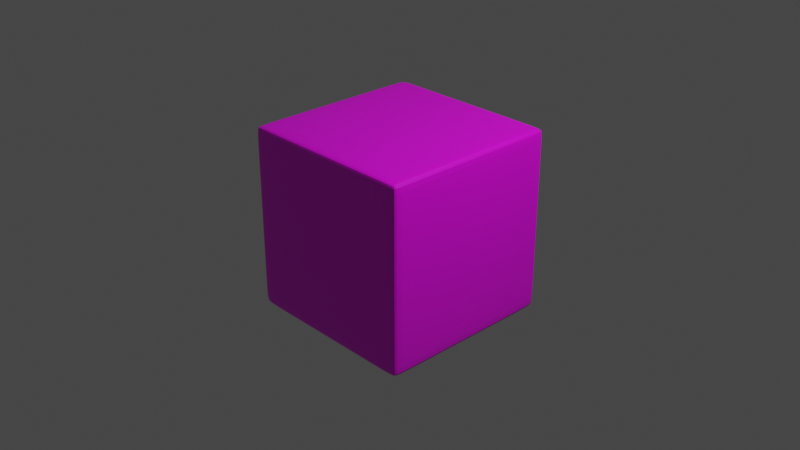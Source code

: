 # Source: u5.blend  (saved by Blender 2.82.7; exported with 4.5.12 LTS)
import bpy
from mathutils import Matrix  # noqa: F401  (used for matrix-valued properties, if any)

bpy.ops.wm.read_factory_settings(use_empty=True)
scene = bpy.context.scene
scene.name = 'Scene'

# ---- collections
col_collection = bpy.data.collections.new('Collection'); scene.collection.children.link(col_collection)

# ---- images (referenced by path relative to the original .blend; pixels are not part of the script)
import os
ASSET_DIR = os.environ.get("B2B_ASSET_DIR", "")  # directory of the original .blend (textures are referenced by path, not embedded)
HERE = os.path.dirname(os.path.abspath(__file__))  # packed textures are extracted next to this script under _unpacked/

def load_image(name, relpath, width, height, colorspace="sRGB"):
    """Load a texture the original file referenced (path relative to the .blend, or extracted next to this script)."""
    p = next((c for c in (os.path.join(HERE, relpath), os.path.join(ASSET_DIR, relpath)) if relpath and os.path.exists(c)), "")
    if p:
        img = bpy.data.images.load(p, check_existing=True)
        img.name = name
    else:  # same state as the original file: an image datablock whose file is absent (Cycles renders it pink)
        img = bpy.data.images.new(name, width, height)
        img.source = "FILE"
        img.filepath = "//" + (relpath or name)
    img.colorspace_settings.name = colorspace
    return img
img_u5_png = load_image('u5.png', 'u5.png', 1024, 1024, 'sRGB')

# ---- materials (node trees are filled in below, after node groups)
mat_matu5 = bpy.data.materials.new('matu5')
mat_matu5.alpha_threshold = 0.0
mat_matu5.use_transparent_shadow = False
mat_matu5.line_color = (0.0, 0.0, 0.0, 1.0)

# ---- material node trees
mat_matu5.use_nodes = True; mat_matu5.node_tree.nodes.clear()
_N = mat_matu5.node_tree.nodes; _L = mat_matu5.node_tree.links
n0 = _N.new('ShaderNodeOutputMaterial'); n0.name = 'Material Output'; n0.location = (300, 300)
n1 = _N.new('ShaderNodeBsdfPrincipled'); n1.name = 'Principled BSDF'; n1.location = (10, 300)
n1.distribution = 'GGX'
n1.subsurface_method = 'BURLEY'
n1.inputs[2].default_value = 0.4
n1.inputs[3].default_value = 1.45
n1.inputs[27].default_value = (0.0, 0.0, 0.0, 1.0)
n1.inputs[28].default_value = 1.0
n2 = _N.new('ShaderNodeTexImage'); n2.name = 'Image Texture'; n2.location = (-300, 56)
n2.image = img_u5_png
_L.new(n1.outputs[0], n0.inputs[0])
_L.new(n2.outputs[0], n1.inputs[0])
n0.is_active_output = True

# ---- world
world_world = bpy.data.worlds.new('World'); scene.world = world_world
world_world.use_nodes = True; world_world.node_tree.nodes.clear()
_N = world_world.node_tree.nodes; _L = world_world.node_tree.links
n0 = _N.new('ShaderNodeOutputWorld'); n0.name = 'World Output'; n0.location = (300, 300)
n1 = _N.new('ShaderNodeBackground'); n1.name = 'Background'; n1.location = (10, 300)
n1.inputs[0].default_value = (0.05088, 0.05088, 0.05088, 1.0)
_L.new(n1.outputs[0], n0.inputs[0])
n0.is_active_output = True
world_world.color = (0.05088, 0.05088, 0.05088)
world_world.use_sun_shadow = False
world_world.sun_shadow_jitter_overblur = 0.0

# ---- cameras
cam_camera = bpy.data.cameras.new('Camera')
cam_camera.clip_end = 100.0
cam_camera.ortho_scale = 7.314

# ---- lights
light_light = bpy.data.lights.new('Light', 'POINT')
light_light.transmission_factor = 0.0
light_light.energy = 1000.0
light_light.shadow_soft_size = 0.1
light_light.shadow_maximum_resolution = 0.006
light_light.use_absolute_resolution = True

# ---- meshes
me_cube = bpy.data.meshes.new('Cube')
me_cube.from_pydata([(1.0, 1.0, 1.0), (1.0, 1.0, -1.0), (1.0, -1.0, 1.0), (1.0, -1.0, -1.0), (-1.0, 1.0, 1.0), (-1.0, 1.0, -1.0), (-1.0, -1.0, 1.0), (-1.0, -1.0, -1.0), (-1.0, 0.8888, -1.0), (1.0, 0.8888, 1.0), (-1.0, 0.8888, 1.0), (1.0, 0.8888, -1.0), (-1.0, -0.8986, -1.0), (1.0, -0.8986, 1.0), (-1.0, -0.8986, 1.0), (1.0, -0.8986, -1.0), (1.0, 1.0, 0.9001), (-1.0, -1.0, 0.9001), (1.0, -1.0, 0.9001), (-1.0, 1.0, 0.9001), (1.0, 0.8888, 0.9001), (-1.0, 0.8888, 0.9001), (-1.0, -0.8986, 0.9001), (1.0, -0.8986, 0.9001), (1.0, 1.0, -0.8793), (1.0, -1.0, -0.8793), (-1.0, 1.0, -0.8793), (1.0, 0.8888, -0.8793), (-1.0, 0.8888, -0.8793), (-1.0, -0.8986, -0.8793), (1.0, -0.8986, -0.8793), (-1.0, -1.0, -0.8793), (0.8896, 1.0, -1.0), (0.8896, -1.0, 1.0), (0.8896, -1.0, -1.0), (0.8896, 1.0, 1.0), (0.8896, 0.8888, -1.0), (0.8896, 0.8888, 1.0), (0.8896, -0.8986, -1.0), (0.8896, -0.8986, 1.0), (0.8896, 1.0, 0.9001), (0.8896, -1.0, 0.9001), (0.8896, -1.0, -0.8793), (0.8896, 1.0, -0.8793), (-0.8564, 1.0, -1.0), (-0.8564, -1.0, 1.0), (-0.8564, 0.8888, -1.0), (-0.8564, -0.8986, -1.0), (-0.8564, -1.0, 0.9001), (-0.8564, -1.0, -0.8793), (-0.8564, -1.0, -1.0), (-0.8564, 1.0, 1.0), (-0.8564, 0.8888, 1.0), (-0.8564, -0.8986, 1.0), (-0.8564, 1.0, 0.9001), (-0.8564, 1.0, -0.8793)], [], [(53, 14, 6, 45), (48, 45, 6, 17), (21, 10, 4, 19), (38, 15, 3, 34), (23, 13, 2, 18), (40, 35, 0, 16), (16, 0, 9, 20), (32, 1, 11, 36), (22, 14, 10, 21), (51, 4, 10, 52), (17, 6, 14, 22), (20, 9, 13, 23), (36, 11, 15, 38), (52, 10, 14, 53), (27, 20, 23, 30), (31, 17, 22, 29), (29, 22, 21, 28), (24, 16, 20, 27), (43, 40, 16, 24), (30, 23, 18, 25), (28, 21, 19, 26), (49, 48, 17, 31), (50, 49, 31, 7), (8, 28, 26, 5), (15, 30, 25, 3), (32, 43, 24, 1), (1, 24, 27, 11), (12, 29, 28, 8), (7, 31, 29, 12), (11, 27, 30, 15), (44, 55, 43, 32), (3, 25, 42, 34), (25, 18, 41, 42), (55, 54, 40, 43), (9, 37, 39, 13), (46, 36, 38, 47), (0, 35, 37, 9), (44, 32, 36, 46), (54, 51, 35, 40), (47, 38, 34, 50), (18, 2, 33, 41), (13, 39, 33, 2), (12, 47, 50, 7), (19, 4, 51, 54), (5, 44, 46, 8), (8, 46, 47, 12), (26, 19, 54, 55), (5, 26, 55, 44), (34, 42, 49, 50), (42, 41, 48, 49), (37, 52, 53, 39), (35, 51, 52, 37), (41, 33, 45, 48), (39, 53, 45, 33)])
_uv = me_cube.uv_layers.new(name='UVMap')
_uv.uv.foreach_set('vector', [0.8571, 0.7373, 0.875, 0.7373, 0.875, 0.75, 0.8571, 0.75, 0.6125, 0.9821, 0.625, 0.9821, 0.625, 1.0, 0.6125, 1.0, 0.6125, 0.2361, 0.625, 0.2361, 0.625, 0.25, 0.6125, 0.25, 0.3612, 0.7373, 0.375, 0.7373, 0.375, 0.75, 0.3612, 0.75, 0.6125, 0.7373, 0.625, 0.7373, 0.625, 0.75, 0.6125, 0.75, 0.6125, 0.4862, 0.625, 0.4862, 0.625, 0.5, 0.6125, 0.5, 0.6125, 0.5, 0.625, 0.5, 0.625, 0.5139, 0.6125, 0.5139, 0.3612, 0.5, 0.375, 0.5, 0.375, 0.5139, 0.3612, 0.5139, 0.6125, 0.01267, 0.625, 0.01267, 0.625, 0.2361, 0.6125, 0.2361, 0.8571, 0.5, 0.875, 0.5, 0.875, 0.5139, 0.8571, 0.5139, 0.6125, 0.0, 0.625, 0.0, 0.625, 0.01267, 0.6125, 0.01267, 0.6125, 0.5139, 0.625, 0.5139, 0.625, 0.7373, 0.6125, 0.7373, 0.3612, 0.5139, 0.375, 0.5139, 0.375, 0.7373, 0.3612, 0.7373, 0.8571, 0.5139, 0.875, 0.5139, 0.875, 0.7373, 0.8571, 0.7373, 0.3901, 0.5139, 0.6125, 0.5139, 0.6125, 0.7373, 0.3901, 0.7373, 0.3901, 0.0, 0.6125, 0.0, 0.6125, 0.01267, 0.3901, 0.01267, 0.3901, 0.01267, 0.6125, 0.01267, 0.6125, 0.2361, 0.3901, 0.2361, 0.3901, 0.5, 0.6125, 0.5, 0.6125, 0.5139, 0.3901, 0.5139, 0.3901, 0.4862, 0.6125, 0.4862, 0.6125, 0.5, 0.3901, 0.5, 0.3901, 0.7373, 0.6125, 0.7373, 0.6125, 0.75, 0.3901, 0.75, 0.3901, 0.2361, 0.6125, 0.2361, 0.6125, 0.25, 0.3901, 0.25, 0.3901, 0.9821, 0.6125, 0.9821, 0.6125, 1.0, 0.3901, 1.0, 0.375, 0.9821, 0.3901, 0.9821, 0.3901, 1.0, 0.375, 1.0, 0.375, 0.2361, 0.3901, 0.2361, 0.3901, 0.25, 0.375, 0.25, 0.375, 0.7373, 0.3901, 0.7373, 0.3901, 0.75, 0.375, 0.75, 0.375, 0.4862, 0.3901, 0.4862, 0.3901, 0.5, 0.375, 0.5, 0.375, 0.5, 0.3901, 0.5, 0.3901, 0.5139, 0.375, 0.5139, 0.375, 0.01267, 0.3901, 0.01267, 0.3901, 0.2361, 0.375, 0.2361, 0.375, 0.0, 0.3901, 0.0, 0.3901, 0.01267, 0.375, 0.01267, 0.375, 0.5139, 0.3901, 0.5139, 0.3901, 0.7373, 0.375, 0.7373, 0.375, 0.2679, 0.3901, 0.2679, 0.3901, 0.4862, 0.375, 0.4862, 0.375, 0.75, 0.3901, 0.75, 0.3901, 0.7638, 0.375, 0.7638, 0.3901, 0.75, 0.6125, 0.75, 0.6125, 0.7638, 0.3901, 0.7638, 0.3901, 0.2679, 0.6125, 0.2679, 0.6125, 0.4862, 0.3901, 0.4862, 0.625, 0.5139, 0.6388, 0.5139, 0.6388, 0.7373, 0.625, 0.7373, 0.1429, 0.5139, 0.3612, 0.5139, 0.3612, 0.7373, 0.1429, 0.7373, 0.625, 0.5, 0.6388, 0.5, 0.6388, 0.5139, 0.625, 0.5139, 0.1429, 0.5, 0.3612, 0.5, 0.3612, 0.5139, 0.1429, 0.5139, 0.6125, 0.2679, 0.625, 0.2679, 0.625, 0.4862, 0.6125, 0.4862, 0.1429, 0.7373, 0.3612, 0.7373, 0.3612, 0.75, 0.1429, 0.75, 0.6125, 0.75, 0.625, 0.75, 0.625, 0.7638, 0.6125, 0.7638, 0.625, 0.7373, 0.6388, 0.7373, 0.6388, 0.75, 0.625, 0.75, 0.125, 0.7373, 0.1429, 0.7373, 0.1429, 0.75, 0.125, 0.75, 0.6125, 0.25, 0.625, 0.25, 0.625, 0.2679, 0.6125, 0.2679, 0.125, 0.5, 0.1429, 0.5, 0.1429, 0.5139, 0.125, 0.5139, 0.125, 0.5139, 0.1429, 0.5139, 0.1429, 0.7373, 0.125, 0.7373, 0.3901, 0.25, 0.6125, 0.25, 0.6125, 0.2679, 0.3901, 0.2679, 0.375, 0.25, 0.3901, 0.25, 0.3901, 0.2679, 0.375, 0.2679, 0.375, 0.7638, 0.3901, 0.7638, 0.3901, 0.9821, 0.375, 0.9821, 0.3901, 0.7638, 0.6125, 0.7638, 0.6125, 0.9821, 0.3901, 0.9821, 0.6388, 0.5139, 0.8571, 0.5139, 0.8571, 0.7373, 0.6388, 0.7373, 0.6388, 0.5, 0.8571, 0.5, 0.8571, 0.5139, 0.6388, 0.5139, 0.6125, 0.7638, 0.625, 0.7638, 0.625, 0.9821, 0.6125, 0.9821, 0.6388, 0.7373, 0.8571, 0.7373, 0.8571, 0.75, 0.6388, 0.75])
me_cube.materials.append(mat_matu5)
me_cube.use_remesh_preserve_volume = False
me_cube.use_remesh_preserve_attributes = False
me_cube.use_mirror_vertex_groups = False
me_cube.update()

# ---- objects
ob_cube = bpy.data.objects.new('Cube', me_cube)
ob_light = bpy.data.objects.new('Light', light_light)
ob_camera = bpy.data.objects.new('Camera', cam_camera)

# ---- transforms, parenting, visibility, modifiers, constraints
ob_cube.location = (0.0, 0.0, 0.0)
ob_cube.lock_rotations_4d = False
ob_cube.empty_display_type = 'ARROWS'
ob_cube.lineart.crease_threshold = 0.0
_m = ob_cube.modifiers.new('Subdivision', 'SUBSURF')
_m.uv_smooth = 'PRESERVE_CORNERS'
_m.levels = 3
_m.show_only_control_edges = False
ob_light.location = (4.076, 1.005, 5.904)
ob_light.rotation_euler = (0.6503, 0.05522, 1.866)
ob_light.lock_rotations_4d = False
ob_light.empty_display_type = 'ARROWS'
ob_light.color = (0.0, 0.0, 0.0, 0.0)
ob_light.lineart.crease_threshold = 0.0
ob_camera.location = (7.359, -6.926, 4.958)
ob_camera.rotation_euler = (1.109, 0.0, 0.8149)
ob_camera.lock_rotations_4d = False
ob_camera.empty_display_type = 'ARROWS'
ob_camera.color = (0.0, 0.0, 0.0, 0.0)
ob_camera.display_type = 'WIRE'
ob_camera.lineart.crease_threshold = 0.0

# ---- collection membership
col_collection.objects.link(ob_cube)
col_collection.objects.link(ob_light)
col_collection.objects.link(ob_camera)

# ---- scene / render settings (as saved in the file)
scene.camera = ob_camera
scene.frame_start = 1; scene.frame_end = 250; scene.frame_set(1)
scene.render.engine = 'BLENDER_EEVEE_NEXT'
scene.cycles.use_denoising = False
scene.cycles.samples = 128
scene.cycles.sampling_pattern = 'TABULATED_SOBOL'
scene.cycles.use_adaptive_sampling = False
scene.cycles.use_light_tree = False
scene.view_settings.view_transform = 'Filmic'
bpy.context.view_layer.update()

